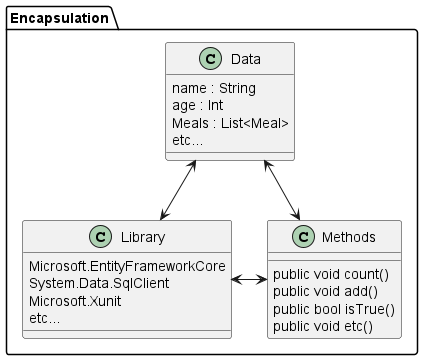

The diagram above was rendered by PlantUML. Its source (embedded in the PNG):
@startuml
package "Encapsulation" {
    Methods <--> Data 
    Data <-> Library
    Library <-> Methods
}

class Data {
    name : String
    age : Int
    Meals : List<Meal>
    etc...
}

class Library {
    Microsoft.EntityFrameworkCore
    System.Data.SqlClient
    Microsoft.Xunit
    etc...
}

class Methods {
    public void count()
    public void add()
    public bool isTrue()
    public void etc()
}
@enduml